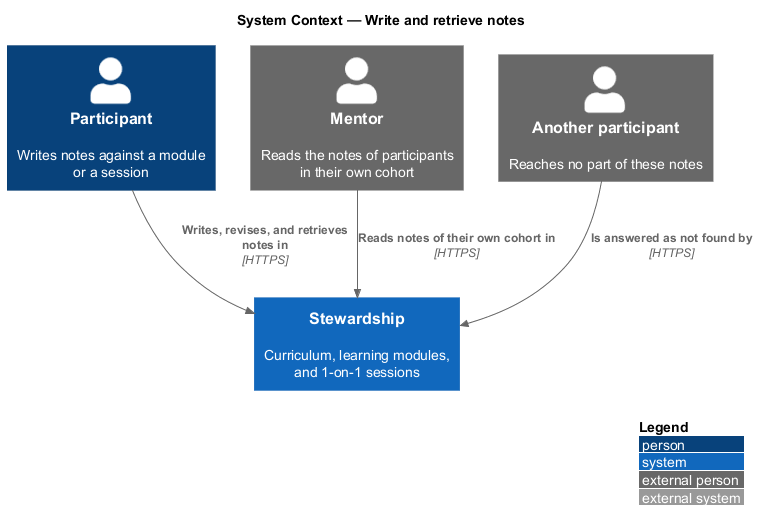

The diagram above was rendered by PlantUML. Its source (embedded in the PNG):
@startuml
!include <C4/C4_Context>
LAYOUT_WITH_LEGEND()
title System Context — Write and retrieve notes

Person(participant, "Participant", "Writes notes against a module or a session")
Person_Ext(mentor, "Mentor", "Reads the notes of participants in their own cohort")
Person_Ext(other, "Another participant", "Reaches no part of these notes")
System(stewardship, "Stewardship", "Curriculum, learning modules, and 1-on-1 sessions")

Rel(participant, stewardship, "Writes, revises, and retrieves notes in", "HTTPS")
Rel(mentor, stewardship, "Reads notes of their own cohort in", "HTTPS")
Rel(other, stewardship, "Is answered as not found by", "HTTPS")
@enduml